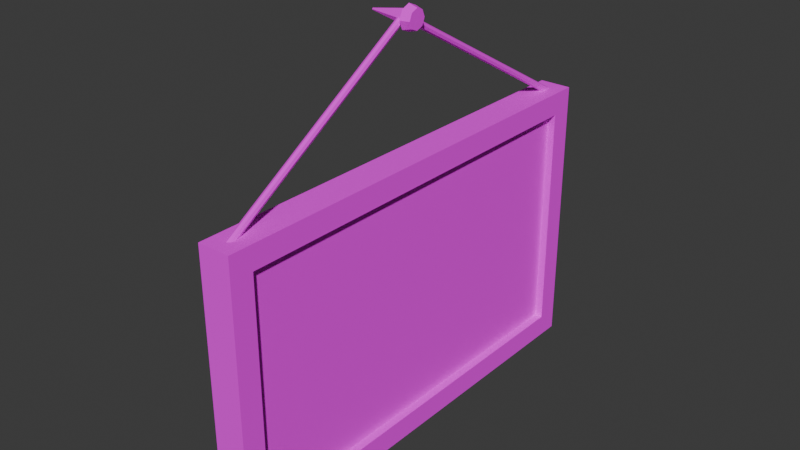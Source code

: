 # Source: silhouette_bunker_picture_frame.blend  (saved by Blender 5.1.30; exported with 4.5.12 LTS)
import bpy
from mathutils import Matrix  # noqa: F401  (used for matrix-valued properties, if any)

bpy.ops.wm.read_factory_settings(use_empty=True)
scene = bpy.context.scene
scene.name = 'Scene'

# ---- collections
col_collection = bpy.data.collections.new('Collection'); scene.collection.children.link(col_collection)

# ---- images (referenced by path relative to the original .blend; pixels are not part of the script)
import os
ASSET_DIR = os.environ.get("B2B_ASSET_DIR", "")  # directory of the original .blend (textures are referenced by path, not embedded)
HERE = os.path.dirname(os.path.abspath(__file__))  # packed textures are extracted next to this script under _unpacked/

def load_image(name, relpath, width, height, colorspace="sRGB"):
    """Load a texture the original file referenced (path relative to the .blend, or extracted next to this script)."""
    p = next((c for c in (os.path.join(HERE, relpath), os.path.join(ASSET_DIR, relpath)) if relpath and os.path.exists(c)), "")
    if p:
        img = bpy.data.images.load(p, check_existing=True)
        img.name = name
    else:  # same state as the original file: an image datablock whose file is absent (Cycles renders it pink)
        img = bpy.data.images.new(name, width, height)
        img.source = "FILE"
        img.filepath = "//" + (relpath or name)
    img.colorspace_settings.name = colorspace
    return img
img_silhouette_bunker_jpg = load_image('silhouette_bunker.jpg', 'textures/silhouette_bunker.jpg', 1024, 1024, 'sRGB')
img_frame_wood_jpg = load_image('frame_wood.jpg', 'textures/frame_wood.jpg', 1024, 1024, 'sRGB')
img_rusted_nail_jpg = load_image('rusted_nail.jpg', 'textures/rusted_nail.jpg', 1024, 1024, 'sRGB')
img_rope_jpg = load_image('rope.jpg', 'textures/rope.jpg', 1024, 1024, 'sRGB')

# ---- materials (node trees are filled in below, after node groups)
mat_material = bpy.data.materials.new('Material')
mat_material.alpha_threshold = 0.0
mat_material.use_backface_culling_lightprobe_volume = False
mat_material.roughness = 0.5
mat_material.line_color = (0.0, 0.0, 0.0, 1.0)
mat_frame = bpy.data.materials.new('frame')
mat_frame.alpha_threshold = 0.0
mat_frame.use_backface_culling_lightprobe_volume = False
mat_frame.roughness = 0.5
mat_frame.line_color = (0.0, 0.0, 0.0, 1.0)
mat_nail = bpy.data.materials.new('nail')
mat_material_001 = bpy.data.materials.new('Material.001')

# ---- material node trees
mat_material.use_nodes = True; mat_material.node_tree.nodes.clear()
_N = mat_material.node_tree.nodes; _L = mat_material.node_tree.links
n0 = _N.new('ShaderNodeOutputMaterial'); n0.name = 'Material Output'; n0.location = (200, 100)
n1 = _N.new('ShaderNodeBsdfPrincipled'); n1.name = 'Principled BSDF'; n1.location = (-200, 100)
n1.inputs[2].default_value = 1.0
n2 = _N.new('ShaderNodeTexImage'); n2.name = 'Image Texture'; n2.location = (-490, 80)
n2.image = img_silhouette_bunker_jpg
n2.interpolation = 'Closest'
_L.new(n1.outputs[0], n0.inputs[0])
_L.new(n2.outputs[0], n1.inputs[0])
n0.is_active_output = True
mat_frame.use_nodes = True; mat_frame.node_tree.nodes.clear()
_N = mat_frame.node_tree.nodes; _L = mat_frame.node_tree.links
n0 = _N.new('ShaderNodeOutputMaterial'); n0.name = 'Material Output'; n0.location = (200, 100)
n1 = _N.new('ShaderNodeBsdfPrincipled'); n1.name = 'Principled BSDF'; n1.location = (-200, 100)
n1.inputs[2].default_value = 1.0
n2 = _N.new('ShaderNodeTexImage'); n2.name = 'Image Texture'; n2.location = (-490, 80)
n2.image = img_frame_wood_jpg
n2.interpolation = 'Closest'
_L.new(n1.outputs[0], n0.inputs[0])
_L.new(n2.outputs[0], n1.inputs[0])
n0.is_active_output = True
mat_nail.use_nodes = True; mat_nail.node_tree.nodes.clear()
_N = mat_nail.node_tree.nodes; _L = mat_nail.node_tree.links
n0 = _N.new('ShaderNodeBsdfPrincipled'); n0.name = 'Principled BSDF'; n0.location = (-200, 100)
n0.inputs[2].default_value = 1.0
n1 = _N.new('ShaderNodeOutputMaterial'); n1.name = 'Material Output'; n1.location = (200, 100)
n2 = _N.new('ShaderNodeTexImage'); n2.name = 'Image Texture'; n2.location = (-490, 80)
n2.image = img_rusted_nail_jpg
n2.interpolation = 'Closest'
_L.new(n0.outputs[0], n1.inputs[0])
_L.new(n2.outputs[0], n0.inputs[0])
n1.is_active_output = True
mat_material_001.use_nodes = True; mat_material_001.node_tree.nodes.clear()
_N = mat_material_001.node_tree.nodes; _L = mat_material_001.node_tree.links
n0 = _N.new('ShaderNodeBsdfPrincipled'); n0.name = 'Principled BSDF'; n0.location = (-200, 100)
n0.inputs[2].default_value = 1.0
n1 = _N.new('ShaderNodeOutputMaterial'); n1.name = 'Material Output'; n1.location = (200, 100)
n2 = _N.new('ShaderNodeTexImage'); n2.name = 'Image Texture'; n2.location = (-490, 80)
n2.image = img_rope_jpg
n2.interpolation = 'Closest'
_L.new(n0.outputs[0], n1.inputs[0])
_L.new(n2.outputs[0], n0.inputs[0])
n1.is_active_output = True

# ---- world
world_world = bpy.data.worlds.new('World'); scene.world = world_world
world_world.use_nodes = True; world_world.node_tree.nodes.clear()
_N = world_world.node_tree.nodes; _L = world_world.node_tree.links
n0 = _N.new('ShaderNodeOutputWorld'); n0.name = 'World Output'; n0.location = (200, 100)
n1 = _N.new('ShaderNodeBackground'); n1.name = 'Background'; n1.location = (-200, 100)
n1.inputs[0].default_value = (0.05088, 0.05088, 0.05088, 1.0)
_L.new(n1.outputs[0], n0.inputs[0])
n0.is_active_output = True
world_world.color = (0.05088, 0.05088, 0.05088)
world_world.sun_shadow_jitter_overblur = 0.0

# ---- meshes
me_cube = bpy.data.meshes.new('Cube')
me_cube.from_pydata([(0.025, 0.65, 0.4), (0.025, 0.65, -0.4), (0.025, -0.65, 0.4), (0.025, -0.65, -0.4), (-0.025, 0.65, 0.4), (-0.025, 0.65, -0.4), (-0.025, -0.65, 0.4), (-0.025, -0.65, -0.4)], [], [(0, 4, 6, 2), (3, 2, 6, 7), (7, 6, 4, 5), (5, 1, 3, 7), (1, 0, 2, 3), (5, 4, 0, 1)])
_uv = me_cube.uv_layers.new(name='UVMap')
_uv.uv.foreach_set('vector', [0.9136, 0.0001682, 0.9421, 0.0001682, 0.9421, 0.7418, 0.9136, 0.7418, 0.9998, 0.0001683, 0.9998, 0.4565, 0.9713, 0.4565, 0.9713, 0.0001683, 0.9641, 0.1903, 0.9641, 0.7572, 0.04286, 0.7572, 0.04286, 0.1903, 0.9424, 0.0001683, 0.971, 0.0001683, 0.971, 0.7418, 0.9424, 0.7418, 0.965, 0.06139, 0.9631, 0.8953, 0.04189, 0.8885, 0.04383, 0.05455, 0.9998, 0.4569, 0.9998, 0.9133, 0.9713, 0.9133, 0.9713, 0.4569])
me_cube.materials.append(mat_material)
me_cube.use_mirror_vertex_groups = False
me_cube.update()
me_cube_001 = bpy.data.meshes.new('Cube.001')
me_cube_001.from_pydata([(0.05, 0.7073, 0.4353), (0.05, 0.7073, -0.4353), (0.05, -0.7073, 0.4353), (0.05, -0.7073, -0.4353), (-0.05, 0.7073, 0.4353), (-0.05, 0.7073, -0.4353), (-0.05, -0.7073, 0.4353), (-0.05, -0.7073, -0.4353), (0.05, 0.6366, 0.3645), (0.05, 0.6366, -0.3645), (0.05, -0.6366, 0.3645), (0.05, -0.6366, -0.3645), (-0.05, 0.6366, 0.3645), (-0.05, 0.6366, -0.3645), (-0.05, -0.6366, 0.3645), (-0.05, -0.6366, -0.3645)], [], [(0, 4, 6, 2), (3, 2, 6, 7), (5, 1, 3, 7), (5, 4, 0, 1), (8, 10, 14, 12), (11, 15, 14, 10), (13, 15, 11, 9), (13, 9, 8, 12), (5, 7, 15, 13), (1, 0, 8, 9), (7, 6, 14, 15), (2, 3, 11, 10), (4, 5, 13, 12), (0, 2, 10, 8), (6, 4, 12, 14), (3, 1, 9, 11)])
_uv = me_cube_001.uv_layers.new(name='UVMap')
_uv.uv.foreach_set('vector', [0.04794, 0.00028, 0.09504, 0.00028, 0.09504, 0.9997, 0.04794, 0.9997, 0.3735, 0.00028, 0.3735, 0.6153, 0.3264, 0.6153, 0.3264, 0.00028, 0.00028, 0.00028, 0.04738, 0.00028, 0.04738, 0.9997, 0.00028, 0.9997, 0.4212, 0.00028, 0.4212, 0.6153, 0.3741, 0.6153, 0.3741, 0.00028, 0.2782, 0.00028, 0.2782, 0.8998, 0.2311, 0.8998, 0.2311, 0.00028, 0.5572, 0.00028, 0.6043, 0.00028, 0.6043, 0.5154, 0.5572, 0.5154, 0.2787, 0.8998, 0.2787, 0.00028, 0.3258, 0.00028, 0.3258, 0.8998, 0.6048, 0.00028, 0.6519, 0.00028, 0.6519, 0.5154, 0.6048, 0.5154, 0.1628, 0.00028, 0.1628, 0.9997, 0.1295, 0.9498, 0.1295, 0.05024, 0.5228, 0.00028, 0.5228, 0.6153, 0.4895, 0.5654, 0.4895, 0.05024, 0.455, 0.00028, 0.455, 0.6153, 0.4217, 0.5654, 0.4217, 0.05024, 0.5233, 0.6153, 0.5233, 0.00028, 0.5566, 0.05024, 0.5566, 0.5654, 0.4556, 0.6153, 0.4556, 0.00028, 0.4889, 0.05024, 0.4889, 0.5654, 0.1966, 0.00028, 0.1966, 0.9997, 0.1633, 0.9498, 0.1633, 0.05024, 0.0956, 0.9997, 0.0956, 0.00028, 0.1289, 0.05024, 0.1289, 0.9498, 0.1972, 0.9997, 0.1972, 0.00028, 0.2305, 0.05024, 0.2305, 0.9498])
me_cube_001.materials.append(mat_frame)
me_cube_001.use_mirror_vertex_groups = False
me_cube_001.update()
me_cylinder = bpy.data.meshes.new('Cylinder')
me_cylinder.from_pydata([(1.571e-08, 0.03796, 0.0187), (1.571e-08, 0.03003, 0.04582), (0.02684, 0.02684, 0.0187), (0.02123, 0.02123, 0.04582), (0.03796, -2.165e-10, 0.0187), (0.03003, -2.986e-10, 0.04582), (0.02684, -0.02684, 0.0187), (0.02123, -0.02123, 0.04582), (1.571e-08, -0.03796, 0.0187), (1.571e-08, -0.03003, 0.04582), (-0.02684, -0.02684, 0.0187), (-0.02123, -0.02123, 0.04582), (-0.03796, -2.165e-10, 0.0187), (-0.03003, -2.986e-10, 0.04582), (-0.02684, 0.02684, 0.0187), (-0.02123, 0.02123, 0.04582), (1.537e-08, 0.02281, 0.0096), (0.01613, 0.01613, 0.0096), (0.02281, -3.733e-10, 0.0096), (0.01613, -0.01613, 0.0096), (1.537e-08, -0.02281, 0.0096), (-0.01613, -0.01613, 0.0096), (-0.02281, -3.733e-10, 0.0096), (-0.01613, 0.01613, 0.0096), (-5.031e-08, 0.002976, -0.1024), (0.002104, 0.002104, -0.1024), (0.002976, -6.617e-11, -0.1024), (0.002104, -0.002104, -0.1024), (-5.031e-08, -0.002976, -0.1024), (-0.002105, -0.002104, -0.1024), (-0.002976, -6.617e-11, -0.1024), (-0.002105, 0.002104, -0.1024)], [], [(0, 1, 3, 2), (2, 3, 5, 4), (4, 5, 7, 6), (6, 7, 9, 8), (8, 9, 11, 10), (10, 11, 13, 12), (3, 1, 15, 13, 11, 9, 7, 5), (12, 13, 15, 14), (14, 15, 1, 0), (10, 12, 22, 21), (19, 20, 28, 27), (6, 8, 20, 19), (12, 14, 23, 22), (2, 4, 18, 17), (8, 10, 21, 20), (14, 0, 16, 23), (0, 2, 17, 16), (4, 6, 19, 18), (24, 25, 26, 27, 28, 29, 30, 31), (17, 18, 26, 25), (22, 23, 31, 30), (20, 21, 29, 28), (18, 19, 27, 26), (16, 17, 25, 24), (23, 16, 24, 31), (21, 22, 30, 29)])
_uv = me_cylinder.uv_layers.new(name='UVMap')
_uv.uv.foreach_set('vector', [0.5574, 0.4594, 0.6048, 0.4671, 0.6048, 0.5252, 0.5574, 0.5328, 0.6525, 0.5328, 0.6051, 0.5252, 0.6051, 0.4671, 0.6525, 0.4594, 0.4784, 0.606, 0.5257, 0.6137, 0.5257, 0.6718, 0.4784, 0.6795, 0.6048, 0.6066, 0.5574, 0.599, 0.5574, 0.5408, 0.6048, 0.5332, 0.6051, 0.5332, 0.6525, 0.5408, 0.6525, 0.599, 0.6051, 0.6066, 0.4306, 0.606, 0.478, 0.6137, 0.478, 0.6718, 0.4306, 0.6795, 0.5848, 0.459, 0.5574, 0.418, 0.5574, 0.3598, 0.5848, 0.3188, 0.6236, 0.3188, 0.651, 0.3598, 0.651, 0.418, 0.6236, 0.459, 0.5097, 0.606, 0.557, 0.6137, 0.557, 0.6718, 0.5097, 0.6795, 0.4619, 0.606, 0.5093, 0.6137, 0.5093, 0.6718, 0.4619, 0.6795, 0.6513, 0.459, 0.6513, 0.3856, 0.6795, 0.4002, 0.6795, 0.4444, 0.4081, 0.6057, 0.3786, 0.6057, 0.3914, 0.3188, 0.3953, 0.3188, 0.5574, 0.6804, 0.5574, 0.607, 0.5855, 0.6216, 0.5855, 0.6658, 0.614, 0.607, 0.614, 0.6804, 0.5859, 0.6658, 0.5859, 0.6216, 0.6144, 0.6804, 0.6144, 0.607, 0.6426, 0.6216, 0.6426, 0.6658, 0.6528, 0.5328, 0.6528, 0.4594, 0.681, 0.474, 0.681, 0.5182, 0.6528, 0.6066, 0.6528, 0.5332, 0.681, 0.5478, 0.681, 0.592, 0.6711, 0.607, 0.6711, 0.6804, 0.6429, 0.6658, 0.6429, 0.6216, 0.4021, 0.6795, 0.4021, 0.606, 0.4303, 0.6207, 0.4303, 0.6648, 0.3284, 0.6159, 0.3284, 0.6101, 0.3311, 0.606, 0.3349, 0.606, 0.3377, 0.6101, 0.3377, 0.6159, 0.3349, 0.6199, 0.3311, 0.6199, 0.4379, 0.6057, 0.4084, 0.6057, 0.4212, 0.3188, 0.4251, 0.3188, 0.4974, 0.6057, 0.468, 0.6057, 0.4808, 0.3188, 0.4846, 0.3188, 0.557, 0.6057, 0.5276, 0.6057, 0.5404, 0.3188, 0.5442, 0.3188, 0.3485, 0.6057, 0.319, 0.6057, 0.3318, 0.3188, 0.3357, 0.3188, 0.3783, 0.6057, 0.3488, 0.6057, 0.3616, 0.3188, 0.3655, 0.3188, 0.4677, 0.6057, 0.4382, 0.6057, 0.451, 0.3188, 0.4548, 0.3188, 0.5272, 0.6057, 0.4978, 0.6057, 0.5106, 0.3188, 0.5144, 0.3188])
me_cylinder.materials.append(mat_nail)
me_cylinder.update()
me_cylinder_001 = bpy.data.meshes.new('Cylinder.001')
me_cylinder_001.from_pydata([(0.03085, -0.3503, -0.2145), (0.0, 0.3609, 0.1961), (0.03837, -0.3519, -0.2118), (0.007523, 0.3594, 0.1988), (0.04149, -0.3556, -0.2053), (0.01064, 0.3556, 0.2053), (0.03837, -0.3594, -0.1988), (0.007523, 0.3519, 0.2118), (0.03085, -0.3609, -0.1961), (0.0, 0.3503, 0.2145), (0.02332, -0.3594, -0.1988), (-0.007523, 0.3519, 0.2118), (0.02021, -0.3556, -0.2053), (-0.01064, 0.3556, 0.2053), (0.02332, -0.3519, -0.2118), (-0.007523, 0.3594, 0.1988)], [], [(0, 1, 3, 2), (2, 3, 5, 4), (4, 5, 7, 6), (6, 7, 9, 8), (8, 9, 11, 10), (10, 11, 13, 12), (3, 1, 15, 13, 11, 9, 7, 5), (12, 13, 15, 14), (14, 15, 1, 0), (0, 2, 4, 6, 8, 10, 12, 14)])
_uv = me_cylinder_001.uv_layers.new(name='UVMap')
_uv.uv.foreach_set('vector', [0.04303, 0.6083, 0.8835, 0.6083, 0.8832, 0.6182, 0.04274, 0.6182, 0.04286, 0.5982, 0.8834, 0.5982, 0.8832, 0.6081, 0.04274, 0.6081, 0.8834, 0.5879, 0.04286, 0.5879, 0.04274, 0.578, 0.8832, 0.578, 0.04274, 0.6284, 0.8832, 0.6284, 0.8835, 0.6383, 0.04303, 0.6383, 0.8835, 0.6282, 0.04303, 0.6282, 0.04274, 0.6183, 0.8832, 0.6183, 0.04274, 0.5881, 0.8832, 0.5881, 0.8834, 0.598, 0.04286, 0.598, 0.07719, 0.5438, 0.08308, 0.5508, 0.08308, 0.5607, 0.07719, 0.5677, 0.06886, 0.5677, 0.06298, 0.5607, 0.06298, 0.5508, 0.06886, 0.5438, 0.04286, 0.5679, 0.8833, 0.5679, 0.8832, 0.5778, 0.04274, 0.5778, 0.04303, 0.6385, 0.8835, 0.6385, 0.8832, 0.6484, 0.04274, 0.6484, 0.04863, 0.5677, 0.04274, 0.5607, 0.04274, 0.5508, 0.04863, 0.5438, 0.05696, 0.5438, 0.06285, 0.5508, 0.06285, 0.5607, 0.05696, 0.5677])
me_cylinder_001.materials.append(mat_material_001)
me_cylinder_001.update()

# ---- objects
ob_picture = bpy.data.objects.new('picture', me_cube)
ob_frame = bpy.data.objects.new('frame', me_cube_001)
ob_nail = bpy.data.objects.new('nail', me_cylinder)
ob_support = bpy.data.objects.new('support', me_cylinder_001)

# ---- transforms, parenting, visibility, modifiers, constraints
ob_picture.location = (0.0, 0.0, 0.0)
ob_picture.lock_rotations_4d = False
ob_picture.empty_display_type = 'ARROWS'
ob_picture.lineart.crease_threshold = 0.0
ob_frame.location = (0.0, 0.0, 0.0)
ob_frame.lock_rotations_4d = False
ob_frame.empty_display_type = 'ARROWS'
ob_frame.lineart.crease_threshold = 0.0
ob_nail.location = (-0.03085, 2.165e-10, 0.8064)
ob_nail.rotation_euler = (-0.0, 1.571, 0.0)
ob_support.location = (-0.03085, -0.3432, 0.6095)
_m = ob_support.modifiers.new('Mirror', 'MIRROR')
_m.use_axis = (False, True, False)
_m.mirror_object = ob_picture

# ---- collection membership
col_collection.objects.link(ob_picture)
col_collection.objects.link(ob_frame)
col_collection.objects.link(ob_nail)
col_collection.objects.link(ob_support)

# ---- scene / render settings (as saved in the file)
scene.frame_start = 1; scene.frame_end = 250; scene.frame_set(1)
scene.render.engine = 'BLENDER_EEVEE_NEXT'
scene.render.bake_bias = 0.0
scene.render.bake_samples = 0
scene.cycles.sampling_pattern = 'TABULATED_SOBOL'
scene.eevee.use_volume_custom_range = False
bpy.context.view_layer.update()

# ---- added for rendering (the .blend has no active camera and no usable light): camera, sun
cam_auto = bpy.data.cameras.new('AutoCamera')
cam_auto.lens = 50.0
cam_auto.sensor_width = 36.0
cam_auto.clip_end = 1000.0
ob_auto_camera = bpy.data.objects.new('AutoCamera', cam_auto)
scene.collection.objects.link(ob_auto_camera)
ob_auto_camera.location = (1.73134, -2.12756, 1.62294)
ob_auto_camera.rotation_euler = (1.09748, -7.21219e-08, 0.694738)
scene.camera = ob_auto_camera
light_auto_sun = bpy.data.lights.new('AutoSun', 'SUN')
light_auto_sun.energy = 3.0
light_auto_sun.angle = 0.0523599
ob_auto_sun = bpy.data.objects.new('AutoSun', light_auto_sun)
scene.collection.objects.link(ob_auto_sun)
ob_auto_sun.rotation_euler = (0.872665, 0.174533, 0.523599)
bpy.context.view_layer.update()
